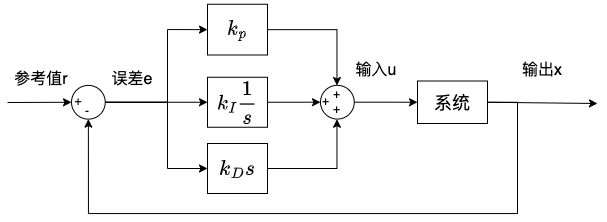

The diagram above was exported from draw.io. Its source (the exported page's mxGraphModel, read from the mxfile embedded in the PNG):
<mxGraphModel dx="780" dy="765" grid="1" gridSize="10" guides="1" tooltips="1" connect="1" arrows="1" fold="1" page="1" pageScale="1" pageWidth="1169" pageHeight="827" math="1" shadow="0">
  <root>
    <mxCell id="0" />
    <mxCell id="1" parent="0" />
    <mxCell id="8" style="edgeStyle=orthogonalEdgeStyle;html=1;exitX=1;exitY=0.5;exitDx=0;exitDy=0;fontSize=18;startArrow=none;rounded=0;entryX=0.5;entryY=1;entryDx=0;entryDy=0;" parent="1" source="18" target="9" edge="1">
      <mxGeometry relative="1" as="geometry">
        <Array as="points">
          <mxPoint x="930" y="309" />
          <mxPoint x="930" y="420" />
          <mxPoint x="501" y="420" />
        </Array>
        <mxPoint x="500" y="330" as="targetPoint" />
      </mxGeometry>
    </mxCell>
    <mxCell id="20" value="" style="edgeStyle=none;html=1;exitX=1;exitY=0.5;exitDx=0;exitDy=0;entryX=0;entryY=0.5;entryDx=0;entryDy=0;" parent="1" source="4" target="37" edge="1">
      <mxGeometry relative="1" as="geometry">
        <mxPoint x="696" y="308.75068965517244" as="sourcePoint" />
        <mxPoint x="740" y="309" as="targetPoint" />
      </mxGeometry>
    </mxCell>
    <mxCell id="4" value="$$k_I\frac{1}{s}$$" style="rounded=0;whiteSpace=wrap;html=1;fontSize=18;" parent="1" vertex="1">
      <mxGeometry x="620" y="283.75" width="60" height="50" as="geometry" />
    </mxCell>
    <mxCell id="22" value="" style="edgeStyle=none;html=1;" parent="1" source="9" target="4" edge="1">
      <mxGeometry relative="1" as="geometry" />
    </mxCell>
    <mxCell id="35" style="edgeStyle=orthogonalEdgeStyle;html=1;exitX=1;exitY=0.5;exitDx=0;exitDy=0;entryX=0;entryY=0.5;entryDx=0;entryDy=0;fontSize=16;rounded=0;" edge="1" parent="1" source="9" target="33">
      <mxGeometry relative="1" as="geometry">
        <Array as="points">
          <mxPoint x="580" y="309" />
          <mxPoint x="580" y="236" />
        </Array>
      </mxGeometry>
    </mxCell>
    <mxCell id="36" style="edgeStyle=orthogonalEdgeStyle;rounded=0;html=1;exitX=1;exitY=0.5;exitDx=0;exitDy=0;entryX=0;entryY=0.5;entryDx=0;entryDy=0;fontSize=16;" edge="1" parent="1" source="9" target="34">
      <mxGeometry relative="1" as="geometry">
        <Array as="points">
          <mxPoint x="580" y="309" />
          <mxPoint x="580" y="375" />
        </Array>
      </mxGeometry>
    </mxCell>
    <mxCell id="9" value="" style="ellipse;whiteSpace=wrap;html=1;aspect=fixed;fontSize=14;" parent="1" vertex="1">
      <mxGeometry x="484" y="291.88" width="33.75" height="33.75" as="geometry" />
    </mxCell>
    <mxCell id="16" value="输入u" style="text;html=1;strokeColor=none;fillColor=none;align=center;verticalAlign=middle;whiteSpace=wrap;rounded=0;fontSize=16;" parent="1" vertex="1">
      <mxGeometry x="754" y="261.5" width="70" height="30" as="geometry" />
    </mxCell>
    <mxCell id="28" style="edgeStyle=none;rounded=0;html=1;exitX=1;exitY=0.5;exitDx=0;exitDy=0;fontSize=16;" parent="1" source="18" edge="1">
      <mxGeometry relative="1" as="geometry">
        <mxPoint x="1010" y="310" as="targetPoint" />
      </mxGeometry>
    </mxCell>
    <mxCell id="18" value="系统" style="rounded=0;whiteSpace=wrap;html=1;fontSize=18;" parent="1" vertex="1">
      <mxGeometry x="830" y="287.51" width="70" height="42.49" as="geometry" />
    </mxCell>
    <mxCell id="24" value="" style="endArrow=classic;html=1;" parent="1" target="9" edge="1">
      <mxGeometry width="50" height="50" relative="1" as="geometry">
        <mxPoint x="420" y="309" as="sourcePoint" />
        <mxPoint x="660" y="350" as="targetPoint" />
      </mxGeometry>
    </mxCell>
    <mxCell id="25" value="参考值r" style="text;html=1;strokeColor=none;fillColor=none;align=center;verticalAlign=middle;whiteSpace=wrap;rounded=0;fontSize=16;" parent="1" vertex="1">
      <mxGeometry x="424" y="270.75" width="60" height="30" as="geometry" />
    </mxCell>
    <mxCell id="29" value="输出x" style="text;html=1;strokeColor=none;fillColor=none;align=center;verticalAlign=middle;whiteSpace=wrap;rounded=0;fontSize=16;" parent="1" vertex="1">
      <mxGeometry x="920" y="261.5" width="70" height="30" as="geometry" />
    </mxCell>
    <mxCell id="30" value="+" style="text;html=1;strokeColor=none;fillColor=none;align=center;verticalAlign=middle;whiteSpace=wrap;rounded=0;" parent="1" vertex="1">
      <mxGeometry x="481" y="297.75" width="20" height="20" as="geometry" />
    </mxCell>
    <mxCell id="31" value="-" style="text;html=1;strokeColor=none;fillColor=none;align=center;verticalAlign=middle;whiteSpace=wrap;rounded=0;" parent="1" vertex="1">
      <mxGeometry x="490" y="307.75" width="20" height="20" as="geometry" />
    </mxCell>
    <mxCell id="32" value="误差e" style="text;html=1;strokeColor=none;fillColor=none;align=center;verticalAlign=middle;whiteSpace=wrap;rounded=0;fontSize=16;" vertex="1" parent="1">
      <mxGeometry x="510" y="270.75" width="70" height="30" as="geometry" />
    </mxCell>
    <mxCell id="44" style="edgeStyle=orthogonalEdgeStyle;rounded=0;html=1;fontSize=16;" edge="1" parent="1" source="33" target="43">
      <mxGeometry relative="1" as="geometry" />
    </mxCell>
    <mxCell id="33" value="$$k_p$$" style="rounded=0;whiteSpace=wrap;html=1;fontSize=18;" vertex="1" parent="1">
      <mxGeometry x="620" y="210.75" width="60" height="50.75" as="geometry" />
    </mxCell>
    <mxCell id="45" style="edgeStyle=orthogonalEdgeStyle;rounded=0;html=1;exitX=1;exitY=0.5;exitDx=0;exitDy=0;fontSize=16;" edge="1" parent="1" source="34" target="42">
      <mxGeometry relative="1" as="geometry" />
    </mxCell>
    <mxCell id="34" value="$$k_Ds$$" style="rounded=0;whiteSpace=wrap;html=1;fontSize=18;" vertex="1" parent="1">
      <mxGeometry x="620" y="350" width="60" height="50" as="geometry" />
    </mxCell>
    <mxCell id="41" style="edgeStyle=orthogonalEdgeStyle;rounded=0;html=1;exitX=1;exitY=0.5;exitDx=0;exitDy=0;entryX=0;entryY=0.5;entryDx=0;entryDy=0;fontSize=16;" edge="1" parent="1" source="37" target="18">
      <mxGeometry relative="1" as="geometry" />
    </mxCell>
    <mxCell id="37" value="" style="ellipse;whiteSpace=wrap;html=1;aspect=fixed;fontSize=14;" vertex="1" parent="1">
      <mxGeometry x="733" y="291.82" width="33.75" height="33.75" as="geometry" />
    </mxCell>
    <mxCell id="38" value="+" style="text;html=1;strokeColor=none;fillColor=none;align=center;verticalAlign=middle;whiteSpace=wrap;rounded=0;" vertex="1" parent="1">
      <mxGeometry x="730" y="299" width="17" height="18.76" as="geometry" />
    </mxCell>
    <mxCell id="42" value="+" style="text;html=1;strokeColor=none;fillColor=none;align=center;verticalAlign=middle;whiteSpace=wrap;rounded=0;" vertex="1" parent="1">
      <mxGeometry x="741" y="307" width="17" height="18.76" as="geometry" />
    </mxCell>
    <mxCell id="43" value="+" style="text;html=1;strokeColor=none;fillColor=none;align=center;verticalAlign=middle;whiteSpace=wrap;rounded=0;" vertex="1" parent="1">
      <mxGeometry x="741" y="292" width="17" height="18.76" as="geometry" />
    </mxCell>
  </root>
</mxGraphModel>